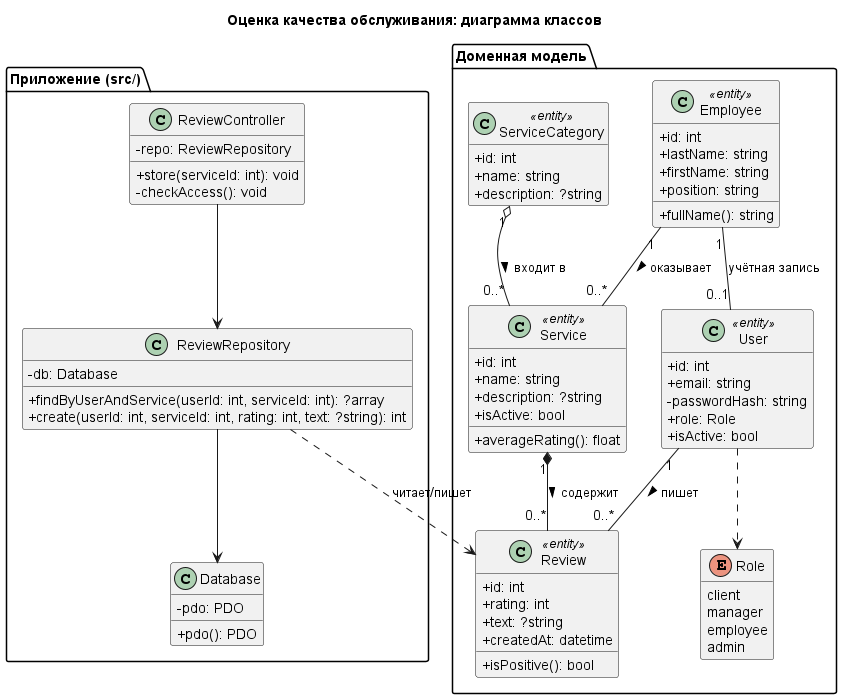

The diagram above was rendered by PlantUML. Its source (embedded in the PNG):
@startuml class
title Оценка качества обслуживания: диаграмма классов
skinparam classAttributeIconSize 0
hide empty members

package "Доменная модель" {
  class User <<entity>> {
    +id: int
    +email: string
    -passwordHash: string
    +role: Role
    +isActive: bool
  }
  class Employee <<entity>> {
    +id: int
    +lastName: string
    +firstName: string
    +position: string
    +fullName(): string
  }
  class ServiceCategory <<entity>> {
    +id: int
    +name: string
    +description: ?string
  }
  class Service <<entity>> {
    +id: int
    +name: string
    +description: ?string
    +isActive: bool
    +averageRating(): float
  }
  class Review <<entity>> {
    +id: int
    +rating: int
    +text: ?string
    +createdAt: datetime
    +isPositive(): bool
  }
  enum Role {
    client
    manager
    employee
    admin
  }
}

ServiceCategory "1" o-- "0..*" Service : входит в >
Service "1" *-- "0..*" Review : содержит >
User "1" -- "0..*" Review : пишет >
Employee "1" -- "0..*" Service : оказывает >
Employee "1" -- "0..1" User : учётная запись
User ..> Role

package "Приложение (src/)" {
  class ReviewController {
    -repo: ReviewRepository
    +store(serviceId: int): void
    -checkAccess(): void
  }
  class ReviewRepository {
    -db: Database
    +findByUserAndService(userId: int, serviceId: int): ?array
    +create(userId: int, serviceId: int, rating: int, text: ?string): int
  }
  class Database {
    -pdo: PDO
    +pdo(): PDO
  }
}

ReviewController --> ReviewRepository
ReviewRepository --> Database
ReviewRepository ..> Review : читает/пишет
@enduml